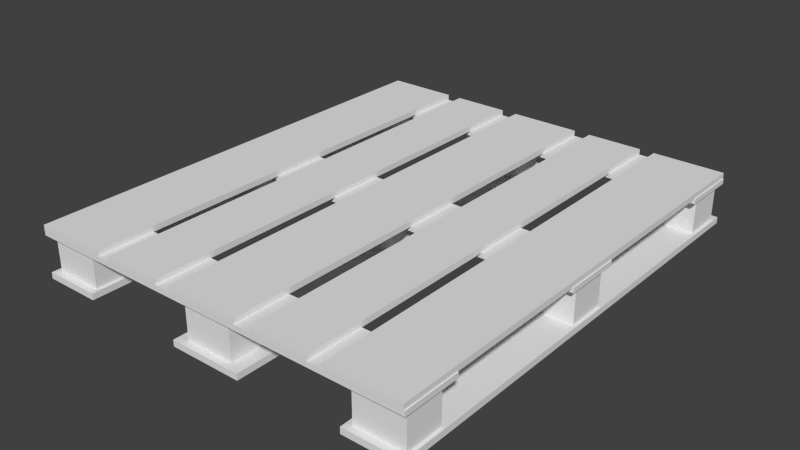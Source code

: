 # Source: stklib_pallet_a.blend  (saved by Blender 2.76.0; exported with 4.5.12 LTS)
import bpy
from mathutils import Matrix  # noqa: F401  (used for matrix-valued properties, if any)

bpy.ops.wm.read_factory_settings(use_empty=True)
scene = bpy.context.scene
scene.name = 'Scene'

# ---- collections
col_collection_1 = bpy.data.collections.new('Collection 1'); scene.collection.children.link(col_collection_1)

# ---- materials (node trees are filled in below, after node groups)
mat_material = bpy.data.materials.new('Material')
mat_material.alpha_threshold = 0.0
mat_material.use_transparent_shadow = False
mat_material.roughness = 0.5
mat_material.line_color = (0.0, 0.0, 0.0, 1.0)

# ---- material node trees

# ---- world
world_world = bpy.data.worlds.new('World'); scene.world = world_world
world_world.color = (0.05088, 0.05088, 0.05088)
world_world.use_sun_shadow = False
world_world.sun_shadow_jitter_overblur = 0.0
world_world.cycles.sampling_method = 'MANUAL'
world_world.cycles.sample_map_resolution = 256

# ---- meshes
me_cube = bpy.data.meshes.new('Cube')
me_cube.from_pydata([(-0.814, 1.52, 0.002426), (-0.814, -1.52, 0.002426), (-1.286, -1.52, 0.002426), (-1.286, 1.52, 0.002426), (-0.814, 1.52, 0.0397), (-0.814, -1.52, 0.0397), (-1.286, -1.52, 0.0397), (-1.286, 1.52, 0.0397), (-0.3444, 1.52, 0.002426), (-0.3444, -1.52, 0.002426), (-0.7164, -1.52, 0.002426), (-0.7164, 1.52, 0.002426), (-0.3444, 1.52, 0.0397), (-0.3444, -1.52, 0.0397), (-0.7164, -1.52, 0.0397), (-0.7164, 1.52, 0.0397), (-1.168, 1.52, 0.002426), (-1.168, -1.52, 0.002426), (-1.168, 1.52, 0.0397), (-1.168, -1.52, 0.0397), (0.2342, 1.52, 0.002426), (0.2342, -1.52, 0.002426), (-0.2378, -1.52, 0.002426), (-0.2378, 1.52, 0.002426), (0.2342, 1.52, 0.0397), (0.2342, -1.52, 0.0397), (-0.2378, -1.52, 0.0397), (-0.2378, 1.52, 0.0397), (0.814, -1.52, 0.002426), (0.814, 1.52, 0.002426), (1.286, 1.52, 0.002426), (1.286, -1.52, 0.002426), (0.814, -1.52, 0.0397), (0.814, 1.52, 0.0397), (1.286, 1.52, 0.0397), (1.286, -1.52, 0.0397), (0.3444, -1.52, 0.002426), (0.3444, 1.52, 0.002426), (0.7164, 1.52, 0.002426), (0.7164, -1.52, 0.002426), (0.3444, -1.52, 0.0397), (0.3444, 1.52, 0.0397), (0.7164, 1.52, 0.0397), (0.7164, -1.52, 0.0397), (1.168, -1.52, 0.002426), (1.168, 1.52, 0.002426), (1.168, -1.52, 0.0397), (1.168, 1.52, 0.0397), (0.9492, 1.218, -0.02441), (0.9492, 1.464, -0.02441), (1.268, 1.218, -0.02441), (1.268, 1.464, -0.02441), (0.9492, 1.218, -0.2749), (0.9492, 1.464, -0.2749), (1.268, 1.218, -0.2749), (1.268, 1.464, -0.2749), (0.9149, -1.52, -0.3002), (0.9149, 1.52, -0.3002), (1.287, 1.52, -0.3002), (1.287, -1.52, -0.3002), (0.9149, -1.52, -0.2595), (0.9149, 1.52, -0.2595), (1.287, 1.52, -0.2595), (1.287, -1.52, -0.2595), (0.9492, -1.475, -0.02441), (0.9492, -1.229, -0.02441), (1.268, -1.475, -0.02441), (1.268, -1.229, -0.02441), (0.9492, -1.475, -0.2749), (0.9492, -1.229, -0.2749), (1.268, -1.475, -0.2749), (1.268, -1.229, -0.2749), (-1.25, 1.218, -0.02441), (-1.25, 1.464, -0.02441), (-0.931, 1.218, -0.02441), (-0.931, 1.464, -0.02441), (-1.25, 1.218, -0.2749), (-1.25, 1.464, -0.2749), (-0.931, 1.218, -0.2749), (-0.931, 1.464, -0.2749), (-1.284, -1.52, -0.3002), (-1.284, 1.52, -0.3002), (-0.9122, 1.52, -0.3002), (-0.9122, -1.52, -0.3002), (-1.284, -1.52, -0.2595), (-1.284, 1.52, -0.2595), (-0.9122, 1.52, -0.2595), (-0.9122, -1.52, -0.2595), (-1.25, -1.475, -0.02441), (-1.25, -1.229, -0.02441), (-0.931, -1.475, -0.02441), (-0.931, -1.229, -0.02441), (-1.25, -1.475, -0.2749), (-1.25, -1.229, -0.2749), (-0.931, -1.475, -0.2749), (-0.931, -1.229, -0.2749), (-0.1718, 1.218, -0.02441), (-0.1718, 1.464, -0.02441), (0.1472, 1.218, -0.02441), (0.1472, 1.464, -0.02441), (-0.1718, 1.218, -0.2749), (-0.1718, 1.464, -0.2749), (0.1472, 1.218, -0.2749), (0.1472, 1.464, -0.2749), (-0.1718, -1.475, -0.02441), (-0.1718, -1.229, -0.02441), (0.1472, -1.475, -0.02441), (0.1472, -1.229, -0.02441), (-0.1718, -1.475, -0.2749), (-0.1718, -1.229, -0.2749), (0.1472, -1.475, -0.2749), (0.1472, -1.229, -0.2749), (0.2342, 1.52, -0.3156), (0.2342, -1.52, -0.3156), (-0.2378, -1.52, -0.3156), (-0.2378, 1.52, -0.3156), (0.2342, 1.52, -0.275), (0.2342, -1.52, -0.275), (-0.2378, -1.52, -0.275), (-0.2378, 1.52, -0.275), (1.292, 1.144, -0.02924), (-1.292, 1.144, -0.02924), (-1.292, 1.516, -0.02924), (1.292, 1.516, -0.02924), (1.292, 1.144, 0.004528), (-1.292, 1.144, 0.004528), (-1.292, 1.516, 0.004528), (1.292, 1.516, 0.004528), (-1.292, -1.144, -0.02924), (1.292, -1.144, -0.02924), (1.292, -1.516, -0.02924), (-1.292, -1.516, -0.02924), (-1.292, -1.144, 0.004528), (1.292, -1.144, 0.004528), (1.292, -1.516, 0.004528), (-1.292, -1.516, 0.004528), (-1.292, 0.1873, -0.02924), (1.292, 0.1873, -0.02924), (1.292, -0.1847, -0.02924), (-1.292, -0.1847, -0.02924), (-1.292, 0.1873, 0.004528), (1.292, 0.1873, 0.004528), (1.292, -0.1847, 0.004528), (-1.292, -0.1847, 0.004528), (0.9492, -0.1199, -0.02441), (0.9492, 0.1266, -0.02441), (1.268, -0.1199, -0.02441), (1.268, 0.1266, -0.02441), (0.9492, -0.1199, -0.2749), (0.9492, 0.1266, -0.2749), (1.268, -0.1199, -0.2749), (1.268, 0.1266, -0.2749), (-1.25, -0.1199, -0.02441), (-1.25, 0.1266, -0.02441), (-0.931, -0.1199, -0.02441), (-0.931, 0.1266, -0.02441), (-1.25, -0.1199, -0.2749), (-1.25, 0.1266, -0.2749), (-0.931, -0.1199, -0.2749), (-0.931, 0.1266, -0.2749), (-0.1718, -0.1199, -0.02441), (-0.1718, 0.1266, -0.02441), (0.1472, -0.1199, -0.02441), (0.1472, 0.1266, -0.02441), (-0.1718, -0.1199, -0.2749), (-0.1718, 0.1266, -0.2749), (0.1472, -0.1199, -0.2749), (0.1472, 0.1266, -0.2749)], [], [(3, 16, 17, 2), (19, 18, 7, 6), (1, 0, 4, 5), (17, 19, 6, 2), (18, 16, 3, 7), (8, 9, 10, 11), (12, 15, 14, 13), (8, 12, 13, 9), (9, 13, 14, 10), (10, 14, 15, 11), (12, 8, 11, 15), (7, 3, 2, 6), (1, 5, 19, 17), (4, 18, 19, 5), (17, 16, 0, 1), (4, 0, 16, 18), (24, 20, 23, 27), (21, 20, 24, 25), (23, 20, 21, 22), (21, 25, 26, 22), (27, 23, 22, 26), (24, 27, 26, 25), (31, 44, 45, 30), (47, 46, 35, 34), (29, 28, 32, 33), (45, 47, 34, 30), (46, 44, 31, 35), (36, 37, 38, 39), (40, 43, 42, 41), (36, 40, 41, 37), (37, 41, 42, 38), (38, 42, 43, 39), (40, 36, 39, 43), (35, 31, 30, 34), (29, 33, 47, 45), (32, 46, 47, 33), (45, 44, 28, 29), (32, 28, 44, 46), (56, 57, 58, 59), (60, 63, 62, 61), (51, 50, 54, 55), (50, 48, 52, 54), (49, 51, 55, 53), (48, 49, 53, 52), (56, 60, 61, 57), (57, 61, 62, 58), (58, 62, 63, 59), (60, 56, 59, 63), (67, 66, 70, 71), (66, 64, 68, 70), (65, 67, 71, 69), (64, 65, 69, 68), (80, 81, 82, 83), (84, 87, 86, 85), (75, 74, 78, 79), (74, 72, 76, 78), (73, 75, 79, 77), (72, 73, 77, 76), (80, 84, 85, 81), (81, 85, 86, 82), (82, 86, 87, 83), (84, 80, 83, 87), (91, 90, 94, 95), (90, 88, 92, 94), (89, 91, 95, 93), (88, 89, 93, 92), (99, 98, 102, 103), (98, 96, 100, 102), (97, 99, 103, 101), (96, 97, 101, 100), (107, 106, 110, 111), (106, 104, 108, 110), (105, 107, 111, 109), (104, 105, 109, 108), (116, 112, 115, 119), (113, 112, 116, 117), (115, 112, 113, 114), (113, 117, 118, 114), (119, 115, 114, 118), (116, 119, 118, 117), (120, 121, 122, 123), (124, 127, 126, 125), (120, 124, 125, 121), (121, 125, 126, 122), (122, 126, 127, 123), (124, 120, 123, 127), (128, 129, 130, 131), (132, 135, 134, 133), (128, 132, 133, 129), (129, 133, 134, 130), (130, 134, 135, 131), (132, 128, 131, 135), (136, 137, 138, 139), (140, 143, 142, 141), (136, 140, 141, 137), (137, 141, 142, 138), (138, 142, 143, 139), (140, 136, 139, 143), (147, 146, 150, 151), (146, 144, 148, 150), (145, 147, 151, 149), (144, 145, 149, 148), (155, 154, 158, 159), (154, 152, 156, 158), (153, 155, 159, 157), (152, 153, 157, 156), (163, 162, 166, 167), (162, 160, 164, 166), (161, 163, 167, 165), (160, 161, 165, 164)])
_uv = me_cube.uv_layers.new(name='UVMap')
_uv.uv.foreach_set('vector', [0.2495, -0.01729, 0.2811, -0.01729, 0.2811, 1.016, 0.2495, 1.016, 0.5923, 1.011, 0.5923, -0.02404, 0.6239, -0.02404, 0.6239, 1.011, 0.3759, 1.016, 0.3759, -0.01729, 0.3981, -0.01729, 0.3981, 1.016, 0.2811, 1.016, 0.2811, 1.038, 0.2495, 1.038, 0.2495, 1.016, 0.2811, -0.03952, 0.2811, -0.01729, 0.2495, -0.01729, 0.2495, -0.03952, 0.6276, 0.246, 0.6276, 1.279, 0.5012, 1.279, 0.5012, 0.246, 0.4973, -0.02403, 0.6239, -0.02404, 0.6239, 1.011, 0.4973, 1.011, 0.7056, -0.0136, 0.7279, -0.0136, 0.7279, 1.02, 0.7056, 1.02, 0.6278, 0.952, 0.6278, 0.9742, 0.5013, 0.9742, 0.5013, 0.952, 0.2495, 1.016, 0.2272, 1.016, 0.2272, -0.01729, 0.2495, -0.01729, 0.6242, -0.04383, 0.6242, -0.0216, 0.4978, -0.0216, 0.4978, -0.04383, 0.5225, -0.01606, 0.5448, -0.01606, 0.5448, 1.017, 0.5225, 1.017, 0.3759, 1.016, 0.3759, 1.038, 0.2811, 1.038, 0.2811, 1.016, 0.4973, -0.02403, 0.5923, -0.02404, 0.5923, 1.011, 0.4973, 1.011, 0.2811, 1.016, 0.2811, -0.01729, 0.3759, -0.01729, 0.3759, 1.016, 0.3759, -0.03952, 0.3759, -0.01729, 0.2811, -0.01729, 0.2811, -0.03952, 0.3759, -0.03952, 0.3759, -0.01729, 0.2495, -0.01729, 0.2495, -0.03952, 0.3759, 1.016, 0.3759, -0.01729, 0.3981, -0.01729, 0.3981, 1.016, 0.2495, -0.01729, 0.3759, -0.01729, 0.3759, 1.016, 0.2495, 1.016, 0.3759, 1.016, 0.3759, 1.038, 0.2495, 1.038, 0.2495, 1.016, 0.5225, -0.01606, 0.5448, -0.01606, 0.5448, 1.017, 0.5225, 1.017, 0.375, -0.02822, 0.5016, -0.02822, 0.5016, 1.006, 0.375, 1.006, 0.3715, -0.006589, 0.4031, -0.006589, 0.4031, 1.027, 0.3715, 1.027, 0.7997, 1.01, 0.7997, -0.02453, 0.8314, -0.02453, 0.8314, 1.01, 0.6712, 1.017, 0.6712, -0.01606, 0.6934, -0.01606, 0.6934, 1.017, 0.5294, 1.012, 0.5294, 1.034, 0.4978, 1.034, 0.4978, 1.012, 0.2811, -0.03952, 0.2811, -0.01729, 0.2495, -0.01729, 0.2495, -0.03952, 0.6276, 0.246, 0.6276, 1.279, 0.5012, 1.279, 0.5012, 0.246, 0.4973, -0.02403, 0.6239, -0.02404, 0.6239, 1.011, 0.4973, 1.011, 0.3759, -0.01729, 0.3981, -0.01729, 0.3981, 1.016, 0.3759, 1.016, 0.6242, 1.012, 0.6242, 1.034, 0.4978, 1.034, 0.4978, 1.012, 0.5792, 1.02, 0.557, 1.02, 0.557, -0.0136, 0.5792, -0.0136, 0.6278, -0.1036, 0.6278, -0.0814, 0.5013, -0.0814, 0.5013, -0.1036, 0.2272, -0.01729, 0.2495, -0.01729, 0.2495, 1.016, 0.2272, 1.016, 0.6242, 1.012, 0.6242, 1.034, 0.5294, 1.034, 0.5294, 1.012, 0.375, -0.02822, 0.47, -0.02822, 0.47, 1.006, 0.375, 1.006, 0.4031, 1.027, 0.4031, -0.006589, 0.498, -0.006589, 0.498, 1.027, 0.3759, -0.03952, 0.3759, -0.01729, 0.2811, -0.01729, 0.2811, -0.03952, 0.6276, 0.246, 0.6276, 1.279, 0.5012, 1.279, 0.5012, 0.246, 0.4973, -0.02403, 0.6239, -0.02404, 0.6239, 1.011, 0.4973, 1.011, 0.3721, 0.5114, 0.3721, 0.627, 0.2547, 0.627, 0.2547, 0.5114, 0.3721, 0.627, 0.3721, 0.7765, 0.2547, 0.7765, 0.2547, 0.627, 0.3721, 0.362, 0.3721, 0.5114, 0.2547, 0.5114, 0.2547, 0.362, 0.3721, 0.2464, 0.3721, 0.362, 0.2547, 0.362, 0.2547, 0.2464, 0.3759, -0.01729, 0.3981, -0.01729, 0.3981, 1.016, 0.3759, 1.016, 0.6242, 1.012, 0.6242, 1.034, 0.4978, 1.034, 0.4978, 1.012, 0.5792, 1.02, 0.557, 1.02, 0.557, -0.0136, 0.5792, -0.0136, 0.6278, -0.1036, 0.6278, -0.0814, 0.5013, -0.0814, 0.5013, -0.1036, 0.3721, 0.5114, 0.3721, 0.627, 0.2547, 0.627, 0.2547, 0.5114, 0.3721, 0.627, 0.3721, 0.7765, 0.2547, 0.7765, 0.2547, 0.627, 0.3721, 0.362, 0.3721, 0.5114, 0.2547, 0.5114, 0.2547, 0.362, 0.3721, 0.2464, 0.3721, 0.362, 0.2547, 0.362, 0.2547, 0.2464, 0.6276, 0.246, 0.6276, 1.279, 0.5012, 1.279, 0.5012, 0.246, 0.4973, -0.02403, 0.6239, -0.02404, 0.6239, 1.011, 0.4973, 1.011, 0.3721, 0.5114, 0.3721, 0.627, 0.2547, 0.627, 0.2547, 0.5114, 0.3721, 0.627, 0.3721, 0.7765, 0.2547, 0.7765, 0.2547, 0.627, 0.3721, 0.362, 0.3721, 0.5114, 0.2547, 0.5114, 0.2547, 0.362, 0.3721, 0.2464, 0.3721, 0.362, 0.2547, 0.362, 0.2547, 0.2464, 0.3759, -0.01729, 0.3981, -0.01729, 0.3981, 1.016, 0.3759, 1.016, 0.6242, 1.012, 0.6242, 1.034, 0.4978, 1.034, 0.4978, 1.012, 0.5792, 1.02, 0.557, 1.02, 0.557, -0.0136, 0.5792, -0.0136, 0.6278, -0.1036, 0.6278, -0.0814, 0.5013, -0.0814, 0.5013, -0.1036, 0.3721, 0.5114, 0.3721, 0.627, 0.2547, 0.627, 0.2547, 0.5114, 0.3721, 0.627, 0.3721, 0.7765, 0.2547, 0.7765, 0.2547, 0.627, 0.3721, 0.362, 0.3721, 0.5114, 0.2547, 0.5114, 0.2547, 0.362, 0.3721, 0.2464, 0.3721, 0.362, 0.2547, 0.362, 0.2547, 0.2464, 0.3721, 0.5114, 0.3721, 0.627, 0.2547, 0.627, 0.2547, 0.5114, 0.3721, 0.627, 0.3721, 0.7765, 0.2547, 0.7765, 0.2547, 0.627, 0.3721, 0.362, 0.3721, 0.5114, 0.2547, 0.5114, 0.2547, 0.362, 0.3721, 0.2464, 0.3721, 0.362, 0.2547, 0.362, 0.2547, 0.2464, 0.3721, 0.5114, 0.3721, 0.627, 0.2547, 0.627, 0.2547, 0.5114, 0.3721, 0.627, 0.3721, 0.7765, 0.2547, 0.7765, 0.2547, 0.627, 0.3721, 0.362, 0.3721, 0.5114, 0.2547, 0.5114, 0.2547, 0.362, 0.3721, 0.2464, 0.3721, 0.362, 0.2547, 0.362, 0.2547, 0.2464, 0.3759, -0.03952, 0.3759, -0.01729, 0.2495, -0.01729, 0.2495, -0.03952, 0.3759, 1.016, 0.3759, -0.01729, 0.3981, -0.01729, 0.3981, 1.016, 0.2495, -0.01729, 0.3759, -0.01729, 0.3759, 1.016, 0.2495, 1.016, 0.3759, 1.016, 0.3759, 1.038, 0.2495, 1.038, 0.2495, 1.016, 0.5225, -0.01606, 0.5448, -0.01606, 0.5448, 1.017, 0.5225, 1.017, 0.375, -0.02822, 0.5016, -0.02822, 0.5016, 1.006, 0.375, 1.006, 0.6276, 0.246, 0.6276, 1.279, 0.5012, 1.279, 0.5012, 0.246, 0.4973, -0.02403, 0.6239, -0.02404, 0.6239, 1.011, 0.4973, 1.011, 0.7056, -0.0136, 0.7279, -0.0136, 0.7279, 1.02, 0.7056, 1.02, 0.6278, 0.952, 0.6278, 0.9742, 0.5013, 0.9742, 0.5013, 0.952, 0.2495, 1.016, 0.2272, 1.016, 0.2272, -0.01729, 0.2495, -0.01729, 0.6242, -0.04383, 0.6242, -0.0216, 0.4978, -0.0216, 0.4978, -0.04383, 0.6276, 0.246, 0.6276, 1.279, 0.5012, 1.279, 0.5012, 0.246, 0.4973, -0.02403, 0.6239, -0.02404, 0.6239, 1.011, 0.4973, 1.011, 0.3759, -0.01729, 0.3981, -0.01729, 0.3981, 1.016, 0.3759, 1.016, 0.6242, 1.012, 0.6242, 1.034, 0.4978, 1.034, 0.4978, 1.012, 0.5792, 1.02, 0.557, 1.02, 0.557, -0.0136, 0.5792, -0.0136, 0.6278, -0.1036, 0.6278, -0.0814, 0.5013, -0.0814, 0.5013, -0.1036, 0.6276, 0.246, 0.6276, 1.279, 0.5012, 1.279, 0.5012, 0.246, 0.4973, -0.02403, 0.6239, -0.02404, 0.6239, 1.011, 0.4973, 1.011, 0.3759, -0.01729, 0.3981, -0.01729, 0.3981, 1.016, 0.3759, 1.016, 0.6242, 1.012, 0.6242, 1.034, 0.4978, 1.034, 0.4978, 1.012, 0.5792, 1.02, 0.557, 1.02, 0.557, -0.0136, 0.5792, -0.0136, 0.6278, -0.1036, 0.6278, -0.0814, 0.5013, -0.0814, 0.5013, -0.1036, 0.3721, 0.5114, 0.3721, 0.627, 0.2547, 0.627, 0.2547, 0.5114, 0.3721, 0.627, 0.3721, 0.7765, 0.2547, 0.7765, 0.2547, 0.627, 0.3721, 0.362, 0.3721, 0.5114, 0.2547, 0.5114, 0.2547, 0.362, 0.3721, 0.2464, 0.3721, 0.362, 0.2547, 0.362, 0.2547, 0.2464, 0.3721, 0.5114, 0.3721, 0.627, 0.2547, 0.627, 0.2547, 0.5114, 0.3721, 0.627, 0.3721, 0.7765, 0.2547, 0.7765, 0.2547, 0.627, 0.3721, 0.362, 0.3721, 0.5114, 0.2547, 0.5114, 0.2547, 0.362, 0.3721, 0.2464, 0.3721, 0.362, 0.2547, 0.362, 0.2547, 0.2464, 0.3721, 0.5114, 0.3721, 0.627, 0.2547, 0.627, 0.2547, 0.5114, 0.3721, 0.627, 0.3721, 0.7765, 0.2547, 0.7765, 0.2547, 0.627, 0.3721, 0.362, 0.3721, 0.5114, 0.2547, 0.5114, 0.2547, 0.362, 0.3721, 0.2464, 0.3721, 0.362, 0.2547, 0.362, 0.2547, 0.2464])
me_cube.materials.append(mat_material)
me_cube.use_remesh_preserve_volume = False
me_cube.use_remesh_preserve_attributes = False
me_cube.use_mirror_vertex_groups = False
me_cube.update()

# ---- objects
ob_stklib_pallet_a_main = bpy.data.objects.new('stklib_pallet_a_main', me_cube)

# ---- transforms, parenting, visibility, modifiers, constraints
ob_stklib_pallet_a_main.location = (0.0, 0.0, 0.0)
ob_stklib_pallet_a_main.lock_rotations_4d = False
ob_stklib_pallet_a_main.empty_display_type = 'ARROWS'
ob_stklib_pallet_a_main.lineart.crease_threshold = 0.0
_m = ob_stklib_pallet_a_main.modifiers.new('EdgeSplit', 'EDGE_SPLIT')

# ---- collection membership
col_collection_1.objects.link(ob_stklib_pallet_a_main)

# ---- scene / render settings (as saved in the file)
scene.frame_start = 1; scene.frame_end = 250; scene.frame_set(1)
scene.render.engine = 'BLENDER_EEVEE_NEXT'
scene.render.resolution_percentage = 50
scene.render.dither_intensity = 0.0
scene.cycles.use_denoising = False
scene.cycles.samples = 10
scene.cycles.sampling_pattern = 'TABULATED_SOBOL'
scene.cycles.light_sampling_threshold = 0.0
scene.cycles.use_adaptive_sampling = False
scene.cycles.use_light_tree = False
scene.cycles.blur_glossy = 0.0
scene.cycles.pixel_filter_type = 'GAUSSIAN'
scene.cycles.sample_clamp_indirect = 0.0
scene.view_settings.view_transform = 'Standard'
bpy.context.view_layer.update()

# ---- added for rendering (the .blend has no active camera and no usable light): camera, sun
cam_auto = bpy.data.cameras.new('AutoCamera')
cam_auto.lens = 50.0
cam_auto.sensor_width = 36.0
cam_auto.clip_end = 1000.0
ob_auto_camera = bpy.data.objects.new('AutoCamera', cam_auto)
scene.collection.objects.link(ob_auto_camera)
ob_auto_camera.location = (3.70609, -4.44731, 2.8269)
ob_auto_camera.rotation_euler = (1.09748, -7.21219e-08, 0.694738)
scene.camera = ob_auto_camera
light_auto_sun = bpy.data.lights.new('AutoSun', 'SUN')
light_auto_sun.energy = 3.0
light_auto_sun.angle = 0.0523599
ob_auto_sun = bpy.data.objects.new('AutoSun', light_auto_sun)
scene.collection.objects.link(ob_auto_sun)
ob_auto_sun.rotation_euler = (0.872665, 0.174533, 0.523599)
bpy.context.view_layer.update()
